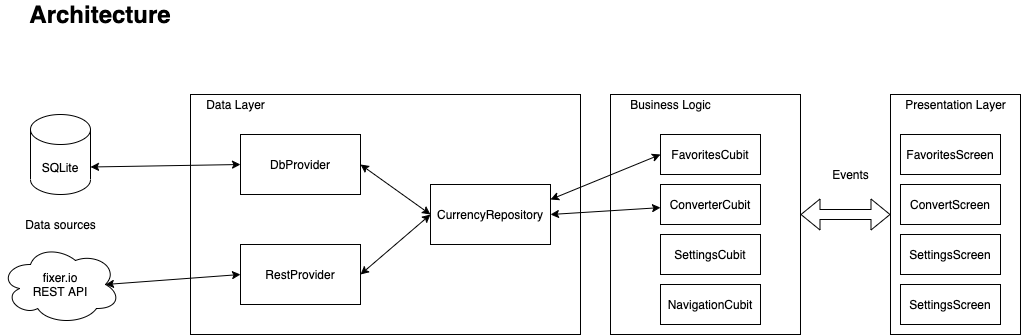

The diagram above was exported from draw.io. Its source (the exported page's mxGraphModel, read from the mxfile embedded in the PNG):
<mxGraphModel dx="1426" dy="739" grid="1" gridSize="10" guides="1" tooltips="1" connect="1" arrows="1" fold="1" page="0" pageScale="1" pageWidth="827" pageHeight="1169" math="0" shadow="0">
  <root>
    <mxCell id="KeTCLVjKISuzTkPzn28r-0" />
    <mxCell id="KeTCLVjKISuzTkPzn28r-1" parent="KeTCLVjKISuzTkPzn28r-0" />
    <mxCell id="V3v2iUoDEFxUW0ObbN79-0" value="" style="rounded=0;whiteSpace=wrap;html=1;" parent="KeTCLVjKISuzTkPzn28r-1" vertex="1">
      <mxGeometry x="210" y="130" width="390" height="240" as="geometry" />
    </mxCell>
    <mxCell id="V3v2iUoDEFxUW0ObbN79-1" value="fixer.io&lt;br&gt;REST API" style="ellipse;shape=cloud;whiteSpace=wrap;html=1;" parent="KeTCLVjKISuzTkPzn28r-1" vertex="1">
      <mxGeometry x="20" y="280" width="120" height="80" as="geometry" />
    </mxCell>
    <mxCell id="V3v2iUoDEFxUW0ObbN79-2" value="SQLite" style="shape=cylinder3;whiteSpace=wrap;html=1;boundedLbl=1;backgroundOutline=1;size=15;" parent="KeTCLVjKISuzTkPzn28r-1" vertex="1">
      <mxGeometry x="50" y="150" width="60" height="80" as="geometry" />
    </mxCell>
    <mxCell id="V3v2iUoDEFxUW0ObbN79-3" value="DbProvider" style="rounded=0;whiteSpace=wrap;html=1;" parent="KeTCLVjKISuzTkPzn28r-1" vertex="1">
      <mxGeometry x="260" y="170" width="120" height="60" as="geometry" />
    </mxCell>
    <mxCell id="V3v2iUoDEFxUW0ObbN79-4" value="RestProvider" style="rounded=0;whiteSpace=wrap;html=1;" parent="KeTCLVjKISuzTkPzn28r-1" vertex="1">
      <mxGeometry x="260" y="280" width="120" height="60" as="geometry" />
    </mxCell>
    <mxCell id="V3v2iUoDEFxUW0ObbN79-5" value="Data Layer" style="text;html=1;align=center;verticalAlign=middle;resizable=0;points=[];autosize=1;" parent="KeTCLVjKISuzTkPzn28r-1" vertex="1">
      <mxGeometry x="220" y="130" width="70" height="20" as="geometry" />
    </mxCell>
    <mxCell id="V3v2iUoDEFxUW0ObbN79-6" value="" style="endArrow=classic;startArrow=classic;html=1;exitX=1;exitY=0;exitDx=0;exitDy=52.5;exitPerimeter=0;entryX=0;entryY=0.5;entryDx=0;entryDy=0;" parent="KeTCLVjKISuzTkPzn28r-1" source="V3v2iUoDEFxUW0ObbN79-2" target="V3v2iUoDEFxUW0ObbN79-3" edge="1">
      <mxGeometry width="50" height="50" relative="1" as="geometry">
        <mxPoint x="150" y="230" as="sourcePoint" />
        <mxPoint x="200" y="180" as="targetPoint" />
      </mxGeometry>
    </mxCell>
    <mxCell id="V3v2iUoDEFxUW0ObbN79-7" value="" style="endArrow=classic;startArrow=classic;html=1;exitX=0.875;exitY=0.5;exitDx=0;exitDy=0;exitPerimeter=0;entryX=0;entryY=0.5;entryDx=0;entryDy=0;" parent="KeTCLVjKISuzTkPzn28r-1" source="V3v2iUoDEFxUW0ObbN79-1" target="V3v2iUoDEFxUW0ObbN79-4" edge="1">
      <mxGeometry width="50" height="50" relative="1" as="geometry">
        <mxPoint x="90" y="262.5" as="sourcePoint" />
        <mxPoint x="240" y="310" as="targetPoint" />
      </mxGeometry>
    </mxCell>
    <mxCell id="V3v2iUoDEFxUW0ObbN79-8" value="CurrencyRepository" style="rounded=0;whiteSpace=wrap;html=1;" parent="KeTCLVjKISuzTkPzn28r-1" vertex="1">
      <mxGeometry x="450" y="220" width="120" height="60" as="geometry" />
    </mxCell>
    <mxCell id="V3v2iUoDEFxUW0ObbN79-9" value="" style="endArrow=classic;startArrow=classic;html=1;exitX=1;exitY=0;exitDx=0;exitDy=52.5;exitPerimeter=0;entryX=0;entryY=0.5;entryDx=0;entryDy=0;" parent="KeTCLVjKISuzTkPzn28r-1" target="V3v2iUoDEFxUW0ObbN79-8" edge="1">
      <mxGeometry width="50" height="50" relative="1" as="geometry">
        <mxPoint x="380" y="200" as="sourcePoint" />
        <mxPoint x="530" y="247.5" as="targetPoint" />
      </mxGeometry>
    </mxCell>
    <mxCell id="V3v2iUoDEFxUW0ObbN79-10" value="" style="endArrow=classic;startArrow=classic;html=1;exitX=1;exitY=0.5;exitDx=0;exitDy=0;entryX=0;entryY=0.5;entryDx=0;entryDy=0;" parent="KeTCLVjKISuzTkPzn28r-1" source="V3v2iUoDEFxUW0ObbN79-4" target="V3v2iUoDEFxUW0ObbN79-8" edge="1">
      <mxGeometry width="50" height="50" relative="1" as="geometry">
        <mxPoint x="400" y="220" as="sourcePoint" />
        <mxPoint x="470" y="270" as="targetPoint" />
      </mxGeometry>
    </mxCell>
    <mxCell id="V3v2iUoDEFxUW0ObbN79-11" value="" style="rounded=0;whiteSpace=wrap;html=1;" parent="KeTCLVjKISuzTkPzn28r-1" vertex="1">
      <mxGeometry x="630" y="130" width="190" height="240" as="geometry" />
    </mxCell>
    <mxCell id="V3v2iUoDEFxUW0ObbN79-12" value="Business Logic" style="text;html=1;align=center;verticalAlign=middle;resizable=0;points=[];autosize=1;" parent="KeTCLVjKISuzTkPzn28r-1" vertex="1">
      <mxGeometry x="640" y="130" width="100" height="20" as="geometry" />
    </mxCell>
    <mxCell id="V3v2iUoDEFxUW0ObbN79-13" value="FavoritesCubit" style="rounded=0;whiteSpace=wrap;html=1;" parent="KeTCLVjKISuzTkPzn28r-1" vertex="1">
      <mxGeometry x="680" y="170" width="100" height="40" as="geometry" />
    </mxCell>
    <mxCell id="V3v2iUoDEFxUW0ObbN79-14" value="ConverterCubit" style="rounded=0;whiteSpace=wrap;html=1;" parent="KeTCLVjKISuzTkPzn28r-1" vertex="1">
      <mxGeometry x="680" y="220" width="100" height="40" as="geometry" />
    </mxCell>
    <mxCell id="V3v2iUoDEFxUW0ObbN79-15" value="" style="endArrow=classic;startArrow=classic;html=1;exitX=1;exitY=0.25;exitDx=0;exitDy=0;entryX=0;entryY=0.5;entryDx=0;entryDy=0;" parent="KeTCLVjKISuzTkPzn28r-1" source="V3v2iUoDEFxUW0ObbN79-8" target="V3v2iUoDEFxUW0ObbN79-13" edge="1">
      <mxGeometry width="50" height="50" relative="1" as="geometry">
        <mxPoint x="660" y="260" as="sourcePoint" />
        <mxPoint x="710" y="210" as="targetPoint" />
      </mxGeometry>
    </mxCell>
    <mxCell id="V3v2iUoDEFxUW0ObbN79-16" value="" style="endArrow=classic;startArrow=classic;html=1;exitX=1;exitY=0.5;exitDx=0;exitDy=0;" parent="KeTCLVjKISuzTkPzn28r-1" source="V3v2iUoDEFxUW0ObbN79-8" target="V3v2iUoDEFxUW0ObbN79-14" edge="1">
      <mxGeometry width="50" height="50" relative="1" as="geometry">
        <mxPoint x="660" y="260" as="sourcePoint" />
        <mxPoint x="710" y="210" as="targetPoint" />
      </mxGeometry>
    </mxCell>
    <mxCell id="V3v2iUoDEFxUW0ObbN79-17" value="SettingsCubit" style="rounded=0;whiteSpace=wrap;html=1;" parent="KeTCLVjKISuzTkPzn28r-1" vertex="1">
      <mxGeometry x="680" y="270" width="100" height="40" as="geometry" />
    </mxCell>
    <mxCell id="V3v2iUoDEFxUW0ObbN79-18" value="NavigationCubit" style="rounded=0;whiteSpace=wrap;html=1;" parent="KeTCLVjKISuzTkPzn28r-1" vertex="1">
      <mxGeometry x="680" y="320" width="100" height="40" as="geometry" />
    </mxCell>
    <mxCell id="V3v2iUoDEFxUW0ObbN79-19" value="" style="rounded=0;whiteSpace=wrap;html=1;" parent="KeTCLVjKISuzTkPzn28r-1" vertex="1">
      <mxGeometry x="910" y="130" width="130" height="240" as="geometry" />
    </mxCell>
    <mxCell id="V3v2iUoDEFxUW0ObbN79-20" value="Presentation Layer" style="text;html=1;align=center;verticalAlign=middle;resizable=0;points=[];autosize=1;" parent="KeTCLVjKISuzTkPzn28r-1" vertex="1">
      <mxGeometry x="915" y="130" width="120" height="20" as="geometry" />
    </mxCell>
    <mxCell id="V3v2iUoDEFxUW0ObbN79-21" value="FavoritesScreen" style="rounded=0;whiteSpace=wrap;html=1;" parent="KeTCLVjKISuzTkPzn28r-1" vertex="1">
      <mxGeometry x="920" y="170" width="100" height="40" as="geometry" />
    </mxCell>
    <mxCell id="V3v2iUoDEFxUW0ObbN79-22" value="ConvertScreen" style="rounded=0;whiteSpace=wrap;html=1;" parent="KeTCLVjKISuzTkPzn28r-1" vertex="1">
      <mxGeometry x="920" y="220" width="100" height="40" as="geometry" />
    </mxCell>
    <mxCell id="V3v2iUoDEFxUW0ObbN79-23" value="SettingsScreen" style="rounded=0;whiteSpace=wrap;html=1;" parent="KeTCLVjKISuzTkPzn28r-1" vertex="1">
      <mxGeometry x="920" y="270" width="100" height="40" as="geometry" />
    </mxCell>
    <mxCell id="V3v2iUoDEFxUW0ObbN79-24" value="SettingsScreen" style="rounded=0;whiteSpace=wrap;html=1;" parent="KeTCLVjKISuzTkPzn28r-1" vertex="1">
      <mxGeometry x="920" y="320" width="100" height="40" as="geometry" />
    </mxCell>
    <mxCell id="V3v2iUoDEFxUW0ObbN79-25" value="Data sources" style="text;html=1;align=center;verticalAlign=middle;resizable=0;points=[];autosize=1;" parent="KeTCLVjKISuzTkPzn28r-1" vertex="1">
      <mxGeometry x="35" y="250" width="90" height="20" as="geometry" />
    </mxCell>
    <mxCell id="V3v2iUoDEFxUW0ObbN79-26" value="" style="shape=flexArrow;endArrow=classic;startArrow=classic;html=1;exitX=0;exitY=0.5;exitDx=0;exitDy=0;entryX=1;entryY=0.5;entryDx=0;entryDy=0;" parent="KeTCLVjKISuzTkPzn28r-1" source="V3v2iUoDEFxUW0ObbN79-19" target="V3v2iUoDEFxUW0ObbN79-11" edge="1">
      <mxGeometry width="50" height="50" relative="1" as="geometry">
        <mxPoint x="700" y="260" as="sourcePoint" />
        <mxPoint x="750" y="210" as="targetPoint" />
      </mxGeometry>
    </mxCell>
    <mxCell id="V3v2iUoDEFxUW0ObbN79-27" value="Events" style="text;html=1;align=center;verticalAlign=middle;resizable=0;points=[];autosize=1;" parent="KeTCLVjKISuzTkPzn28r-1" vertex="1">
      <mxGeometry x="845" y="200" width="50" height="20" as="geometry" />
    </mxCell>
    <mxCell id="V3v2iUoDEFxUW0ObbN79-28" value="&lt;b&gt;&lt;font style=&quot;font-size: 24px&quot;&gt;Architecture&lt;/font&gt;&lt;/b&gt;" style="text;html=1;strokeColor=none;fillColor=none;align=center;verticalAlign=middle;whiteSpace=wrap;rounded=0;" parent="KeTCLVjKISuzTkPzn28r-1" vertex="1">
      <mxGeometry x="100" y="40" width="40" height="20" as="geometry" />
    </mxCell>
  </root>
</mxGraphModel>